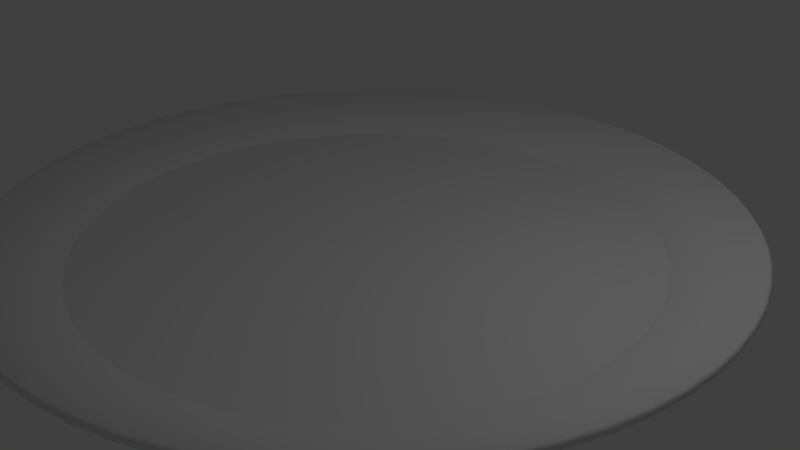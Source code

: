 # Source: plate2.blend  (saved by Blender 2.79.0; exported with 4.5.12 LTS)
import bpy
from mathutils import Matrix  # noqa: F401  (used for matrix-valued properties, if any)

bpy.ops.wm.read_factory_settings(use_empty=True)
scene = bpy.context.scene
scene.name = 'Scene'

# ---- collections
col_collection_1 = bpy.data.collections.new('Collection 1'); scene.collection.children.link(col_collection_1)

# ---- world
world_world = bpy.data.worlds.new('World'); scene.world = world_world
world_world.color = (0.05088, 0.05088, 0.05088)
world_world.use_sun_shadow = False
world_world.sun_shadow_jitter_overblur = 0.0
world_world.cycles.sampling_method = 'MANUAL'

# ---- cameras
cam_camera = bpy.data.cameras.new('Camera')
cam_camera.clip_end = 100.0
cam_camera.lens = 35.0
cam_camera.sensor_width = 32.0
cam_camera.sensor_height = 18.0
cam_camera.ortho_scale = 7.314
cam_camera.dof.focus_distance = 0.0
cam_camera.dof.aperture_fstop = 128.0

# ---- lights
light_lamp = bpy.data.lights.new('Lamp', 'POINT')
light_lamp.transmission_factor = 0.0
light_lamp.cutoff_distance = 30.0
light_lamp.energy = 100.0
light_lamp.shadow_buffer_clip_start = 1.001
light_lamp.shadow_soft_size = 0.1
light_lamp.shadow_maximum_resolution = 0.006
light_lamp.use_absolute_resolution = True

# ---- meshes
me_cylinder = bpy.data.meshes.new('Cylinder')
me_cylinder.from_pydata([(-3.169e-07, 2.76, 0.0), (4.169e-07, 4.7, 0.5625), (0.2705, 2.746, 0.0), (0.4607, 4.677, 0.5625), (0.5384, 2.707, 0.0), (0.9169, 4.61, 0.5625), (0.8011, 2.641, 0.0), (1.364, 4.498, 0.5625), (1.056, 2.55, 0.0), (1.799, 4.342, 0.5625), (1.301, 2.434, 0.0), (2.216, 4.145, 0.5625), (1.533, 2.295, 0.0), (2.611, 3.908, 0.5625), (1.751, 2.133, 0.0), (2.982, 3.633, 0.5625), (1.951, 1.951, 0.0), (3.323, 3.323, 0.5625), (2.133, 1.751, 0.0), (3.633, 2.982, 0.5625), (2.295, 1.533, 0.0), (3.908, 2.611, 0.5625), (2.434, 1.301, 0.0), (4.145, 2.216, 0.5625), (2.55, 1.056, 0.0), (4.342, 1.799, 0.5625), (2.641, 0.8011, 0.0), (4.498, 1.364, 0.5625), (2.707, 0.5384, 0.0), (4.61, 0.9169, 0.5625), (2.746, 0.2705, 0.0), (4.677, 0.4607, 0.5625), (2.76, -7.43e-07, 0.0), (4.7, -5.878e-07, 0.5625), (2.746, -0.2705, 0.0), (4.677, -0.4607, 0.5625), (2.707, -0.5384, 0.0), (4.61, -0.9169, 0.5625), (2.641, -0.8011, 0.0), (4.498, -1.364, 0.5625), (2.55, -1.056, 0.0), (4.342, -1.799, 0.5625), (2.434, -1.301, 0.0), (4.145, -2.216, 0.5625), (2.295, -1.533, 0.0), (3.908, -2.611, 0.5625), (2.133, -1.751, 0.0), (3.633, -2.982, 0.5625), (1.951, -1.951, 0.0), (3.323, -3.323, 0.5625), (1.751, -2.133, 0.0), (2.982, -3.633, 0.5625), (1.533, -2.295, 0.0), (2.611, -3.908, 0.5625), (1.301, -2.434, 0.0), (2.216, -4.145, 0.5625), (1.056, -2.55, 0.0), (1.799, -4.342, 0.5625), (0.8011, -2.641, 0.0), (1.364, -4.498, 0.5625), (0.5384, -2.707, 0.0), (0.9169, -4.61, 0.5625), (0.2705, -2.746, 0.0), (0.4607, -4.677, 0.5625), (-2.808e-06, -2.76, 0.0), (-3.356e-06, -4.7, 0.5625), (-0.2705, -2.746, 0.0), (-0.4607, -4.677, 0.5625), (-0.5384, -2.707, 0.0), (-0.9169, -4.61, 0.5625), (-0.8011, -2.641, 0.0), (-1.364, -4.498, 0.5625), (-1.056, -2.55, 0.0), (-1.799, -4.342, 0.5625), (-1.301, -2.434, 0.0), (-2.216, -4.145, 0.5625), (-1.533, -2.295, 0.0), (-2.611, -3.908, 0.5625), (-1.751, -2.133, 0.0), (-2.982, -3.633, 0.5625), (-1.951, -1.951, 0.0), (-3.323, -3.323, 0.5625), (-2.133, -1.751, 0.0), (-3.633, -2.982, 0.5625), (-2.295, -1.533, 0.0), (-3.908, -2.611, 0.5625), (-2.434, -1.301, 0.0), (-4.145, -2.216, 0.5625), (-2.55, -1.056, 0.0), (-4.342, -1.799, 0.5625), (-2.641, -0.8011, 0.0), (-4.498, -1.364, 0.5625), (-2.707, -0.5384, 0.0), (-4.61, -0.9169, 0.5625), (-2.746, -0.2705, 0.0), (-4.677, -0.4607, 0.5625), (-2.76, -1.552e-06, 0.0), (-4.7, -2.007e-06, 0.5625), (-2.746, 0.2705, 0.0), (-4.677, 0.4607, 0.5625), (-2.707, 0.5384, 0.0), (-4.61, 0.9169, 0.5625), (-2.641, 0.8011, 0.0), (-4.498, 1.364, 0.5625), (-2.55, 1.056, 0.0), (-4.342, 1.799, 0.5625), (-2.434, 1.301, 0.0), (-4.145, 2.216, 0.5625), (-2.295, 1.533, 0.0), (-3.908, 2.611, 0.5625), (-2.133, 1.751, 0.0), (-3.633, 2.982, 0.5625), (-1.951, 1.951, 0.0), (-3.323, 3.323, 0.5625), (-1.751, 2.133, 0.0), (-2.982, 3.633, 0.5625), (-1.533, 2.295, 0.0), (-2.611, 3.908, 0.5625), (-1.301, 2.434, 0.0), (-2.216, 4.145, 0.5625), (-1.056, 2.55, 0.0), (-1.799, 4.342, 0.5625), (-0.8011, 2.641, 0.0), (-1.364, 4.498, 0.5625), (-0.5384, 2.707, 0.0), (-0.9169, 4.61, 0.5625), (-0.2705, 2.746, 0.0), (-0.4607, 4.677, 0.5625), (1.627e-06, 3.699, 0.25), (0.3625, 3.681, 0.25), (0.7216, 3.628, 0.25), (1.074, 3.54, 0.25), (1.415, 3.417, 0.25), (1.744, 3.262, 0.25), (2.055, 3.075, 0.25), (2.346, 2.859, 0.25), (2.615, 2.615, 0.25), (2.859, 2.346, 0.25), (3.075, 2.055, 0.25), (3.262, 1.744, 0.25), (3.417, 1.415, 0.25), (3.54, 1.074, 0.25), (3.628, 0.7216, 0.25), (3.681, 0.3625, 0.25), (3.699, -5.878e-07, 0.25), (3.681, -0.3625, 0.25), (3.628, -0.7216, 0.25), (3.54, -1.074, 0.25), (3.417, -1.415, 0.25), (3.262, -1.744, 0.25), (3.075, -2.055, 0.25), (2.859, -2.346, 0.25), (2.615, -2.615, 0.25), (2.346, -2.859, 0.25), (2.055, -3.075, 0.25), (1.744, -3.262, 0.25), (1.415, -3.417, 0.25), (1.074, -3.54, 0.25), (0.7216, -3.628, 0.25), (0.3625, -3.681, 0.25), (-2.838e-06, -3.699, 0.25), (-0.3625, -3.681, 0.25), (-0.7216, -3.628, 0.25), (-1.074, -3.54, 0.25), (-1.415, -3.417, 0.25), (-1.744, -3.262, 0.25), (-2.055, -3.075, 0.25), (-2.346, -2.859, 0.25), (-2.615, -2.615, 0.25), (-2.859, -2.346, 0.25), (-3.075, -2.055, 0.25), (-3.262, -1.744, 0.25), (-3.417, -1.415, 0.25), (-3.54, -1.074, 0.25), (-3.628, -0.7216, 0.25), (-3.681, -0.3625, 0.25), (-3.699, -2.007e-06, 0.25), (-3.681, 0.3625, 0.25), (-3.628, 0.7216, 0.25), (-3.54, 1.074, 0.25), (-3.417, 1.415, 0.25), (-3.262, 1.744, 0.25), (-3.075, 2.055, 0.25), (-2.859, 2.346, 0.25), (-2.615, 2.615, 0.25), (-2.346, 2.859, 0.25), (-2.055, 3.075, 0.25), (-1.744, 3.262, 0.25), (-1.415, 3.417, 0.25), (-1.074, 3.54, 0.25), (-0.7216, 3.628, 0.25), (-0.3626, 3.681, 0.25), (-5.956e-07, 3.0, 0.0), (0.2941, 2.986, 0.0), (0.5853, 2.942, 0.0), (0.8709, 2.871, 0.0), (1.148, 2.772, 0.0), (1.414, 2.646, 0.0), (1.667, 2.494, 0.0), (1.903, 2.319, 0.0), (2.121, 2.121, 0.0), (2.319, 1.903, 0.0), (2.494, 1.667, 0.0), (2.646, 1.414, 0.0), (2.772, 1.148, 0.0), (2.871, 0.8709, 0.0), (2.942, 0.5853, 0.0), (2.986, 0.2941, 0.0), (3.0, -7.43e-07, 0.0), (2.986, -0.2941, 0.0), (2.942, -0.5853, 0.0), (2.871, -0.8709, 0.0), (2.772, -1.148, 0.0), (2.646, -1.414, 0.0), (2.494, -1.667, 0.0), (2.319, -1.903, 0.0), (2.121, -2.121, 0.0), (1.903, -2.319, 0.0), (1.667, -2.494, 0.0), (1.414, -2.646, 0.0), (1.148, -2.772, 0.0), (0.8709, -2.871, 0.0), (0.5853, -2.942, 0.0), (0.294, -2.986, 0.0), (-3.004e-06, -3.0, 0.0), (-0.2941, -2.986, 0.0), (-0.5853, -2.942, 0.0), (-0.8709, -2.871, 0.0), (-1.148, -2.772, 0.0), (-1.414, -2.646, 0.0), (-1.667, -2.494, 0.0), (-1.903, -2.319, 0.0), (-2.121, -2.121, 0.0), (-2.319, -1.903, 0.0), (-2.494, -1.667, 0.0), (-2.646, -1.414, 0.0), (-2.772, -1.148, 0.0), (-2.871, -0.8709, 0.0), (-2.942, -0.5853, 0.0), (-2.986, -0.2941, 0.0), (-3.0, -1.649e-06, 0.0), (-2.986, 0.294, 0.0), (-2.942, 0.5853, 0.0), (-2.871, 0.8709, 0.0), (-2.772, 1.148, 0.0), (-2.646, 1.414, 0.0), (-2.494, 1.667, 0.0), (-2.319, 1.903, 0.0), (-2.121, 2.121, 0.0), (-1.903, 2.319, 0.0), (-1.667, 2.494, 0.0), (-1.414, 2.646, 0.0), (-1.148, 2.772, 0.0), (-0.8709, 2.871, 0.0), (-0.5853, 2.942, 0.0), (-0.2941, 2.986, 0.0), (-3.631e-07, 2.691, 0.0625), (0.2637, 2.678, 0.0625), (0.5249, 2.639, 0.0625), (0.7811, 2.575, 0.0625), (1.03, 2.486, 0.0625), (1.268, 2.373, 0.0625), (1.495, 2.237, 0.0625), (1.707, 2.08, 0.0625), (1.903, 1.903, 0.0625), (2.08, 1.707, 0.0625), (2.237, 1.495, 0.0625), (2.373, 1.268, 0.0625), (2.486, 1.03, 0.0625), (2.575, 0.7811, 0.0625), (2.639, 0.5249, 0.0625), (2.678, 0.2637, 0.0625), (2.691, -7.476e-07, 0.0625), (2.678, -0.2637, 0.0625), (2.639, -0.5249, 0.0625), (2.575, -0.7811, 0.0625), (2.486, -1.03, 0.0625), (2.373, -1.268, 0.0625), (2.237, -1.495, 0.0625), (2.08, -1.707, 0.0625), (1.903, -1.903, 0.0625), (1.707, -2.08, 0.0625), (1.495, -2.237, 0.0625), (1.268, -2.373, 0.0625), (1.03, -2.486, 0.0625), (0.7811, -2.575, 0.0625), (0.5249, -2.639, 0.0625), (0.2637, -2.678, 0.0625), (-2.792e-06, -2.691, 0.0625), (-0.2637, -2.678, 0.0625), (-0.5249, -2.639, 0.0625), (-0.7811, -2.575, 0.0625), (-1.03, -2.486, 0.0625), (-1.268, -2.373, 0.0625), (-1.495, -2.237, 0.0625), (-1.707, -2.08, 0.0625), (-1.903, -1.903, 0.0625), (-2.08, -1.707, 0.0625), (-2.237, -1.495, 0.0625), (-2.373, -1.268, 0.0625), (-2.486, -1.03, 0.0625), (-2.575, -0.7811, 0.0625), (-2.639, -0.5249, 0.0625), (-2.678, -0.2637, 0.0625), (-2.691, -1.536e-06, 0.0625), (-2.678, 0.2637, 0.0625), (-2.639, 0.5249, 0.0625), (-2.575, 0.7811, 0.0625), (-2.486, 1.03, 0.0625), (-2.373, 1.268, 0.0625), (-2.237, 1.495, 0.0625), (-2.08, 1.707, 0.0625), (-1.903, 1.903, 0.0625), (-1.707, 2.08, 0.0625), (-1.495, 2.237, 0.0625), (-1.268, 2.373, 0.0625), (-1.03, 2.486, 0.0625), (-0.7811, 2.575, 0.0625), (-0.5249, 2.639, 0.0625), (-0.2637, 2.678, 0.0625), (-4.69e-07, 3.212, 0.08125), (0.3149, 3.197, 0.08125), (0.6267, 3.151, 0.08125), (0.9325, 3.074, 0.08125), (1.229, 2.968, 0.08125), (1.514, 2.833, 0.08125), (1.785, 2.671, 0.08125), (2.038, 2.483, 0.08125), (2.272, 2.272, 0.08125), (2.483, 2.038, 0.08125), (2.671, 1.785, 0.08125), (2.833, 1.514, 0.08125), (2.968, 1.229, 0.08125), (3.074, 0.9325, 0.08125), (3.151, 0.6267, 0.08125), (3.197, 0.3149, 0.08125), (3.212, -7.236e-07, 0.08125), (3.197, -0.3149, 0.08125), (3.151, -0.6267, 0.08125), (3.074, -0.9325, 0.08125), (2.968, -1.229, 0.08125), (2.833, -1.514, 0.08125), (2.671, -1.785, 0.08125), (2.483, -2.038, 0.08125), (2.272, -2.272, 0.08125), (2.038, -2.483, 0.08125), (1.785, -2.671, 0.08125), (1.514, -2.833, 0.08125), (1.229, -2.968, 0.08125), (0.9325, -3.074, 0.08125), (0.6267, -3.151, 0.08125), (0.3149, -3.197, 0.08125), (-3.048e-06, -3.213, 0.08125), (-0.3149, -3.197, 0.08125), (-0.6267, -3.151, 0.08125), (-0.9325, -3.074, 0.08125), (-1.229, -2.968, 0.08125), (-1.514, -2.833, 0.08125), (-1.785, -2.671, 0.08125), (-2.038, -2.483, 0.08125), (-2.272, -2.272, 0.08125), (-2.483, -2.038, 0.08125), (-2.671, -1.785, 0.08125), (-2.833, -1.514, 0.08125), (-2.968, -1.229, 0.08125), (-3.074, -0.9325, 0.08125), (-3.151, -0.6267, 0.08125), (-3.197, -0.3149, 0.08125), (-3.213, -1.694e-06, 0.08125), (-3.197, 0.3149, 0.08125), (-3.151, 0.6267, 0.08125), (-3.074, 0.9325, 0.08125), (-2.968, 1.229, 0.08125), (-2.833, 1.514, 0.08125), (-2.671, 1.785, 0.08125), (-2.483, 2.038, 0.08125), (-2.272, 2.272, 0.08125), (-2.038, 2.483, 0.08125), (-1.785, 2.671, 0.08125), (-1.514, 2.833, 0.08125), (-1.229, 2.968, 0.08125), (-0.9325, 3.074, 0.08125), (-0.6267, 3.151, 0.08125), (-0.3149, 3.197, 0.08125), (0.4607, 4.677, 0.6875), (4.169e-07, 4.7, 0.6875), (0.9169, 4.61, 0.6875), (1.364, 4.498, 0.6875), (1.799, 4.342, 0.6875), (2.216, 4.145, 0.6875), (2.611, 3.908, 0.6875), (2.982, 3.633, 0.6875), (3.323, 3.323, 0.6875), (3.633, 2.982, 0.6875), (3.908, 2.611, 0.6875), (4.145, 2.216, 0.6875), (4.342, 1.799, 0.6875), (4.498, 1.364, 0.6875), (4.61, 0.9169, 0.6875), (4.677, 0.4607, 0.6875), (4.7, -5.878e-07, 0.6875), (4.677, -0.4607, 0.6875), (4.61, -0.9169, 0.6875), (4.498, -1.364, 0.6875), (4.342, -1.799, 0.6875), (4.145, -2.216, 0.6875), (3.908, -2.611, 0.6875), (3.633, -2.982, 0.6875), (3.323, -3.323, 0.6875), (2.982, -3.633, 0.6875), (2.611, -3.908, 0.6875), (2.216, -4.145, 0.6875), (1.799, -4.342, 0.6875), (1.364, -4.498, 0.6875), (0.9169, -4.61, 0.6875), (0.4607, -4.677, 0.6875), (-3.356e-06, -4.7, 0.6875), (-0.4607, -4.677, 0.6875), (-0.9169, -4.61, 0.6875), (-1.364, -4.498, 0.6875), (-1.799, -4.342, 0.6875), (-2.216, -4.145, 0.6875), (-2.611, -3.908, 0.6875), (-2.982, -3.633, 0.6875), (-3.323, -3.323, 0.6875), (-3.633, -2.982, 0.6875), (-3.908, -2.611, 0.6875), (-4.145, -2.216, 0.6875), (-4.342, -1.799, 0.6875), (-4.498, -1.364, 0.6875), (-4.61, -0.9169, 0.6875), (-4.677, -0.4607, 0.6875), (-4.7, -2.007e-06, 0.6875), (-4.677, 0.4607, 0.6875), (-4.61, 0.9169, 0.6875), (-4.498, 1.364, 0.6875), (-4.342, 1.799, 0.6875), (-4.145, 2.216, 0.6875), (-3.908, 2.611, 0.6875), (-3.633, 2.982, 0.6875), (-3.323, 3.323, 0.6875), (-2.982, 3.633, 0.6875), (-2.611, 3.908, 0.6875), (-2.216, 4.145, 0.6875), (-1.799, 4.342, 0.6875), (-1.364, 4.498, 0.6875), (-0.9169, 4.61, 0.6875), (-0.4607, 4.677, 0.6875), (3.937, -2.631, 0.5938), (3.937, -2.631, 0.6562), (3.66, -3.004, 0.6562), (3.66, -3.004, 0.5938), (-3.004, 3.66, 0.5938), (-3.004, 3.66, 0.6562), (-2.631, 3.937, 0.6562), (-2.631, 3.937, 0.5938), (0.4641, -4.712, 0.5938), (0.4641, -4.712, 0.6562), (-3.363e-06, -4.735, 0.6562), (-3.363e-06, -4.735, 0.5938), (2.232, 4.176, 0.5938), (2.232, 4.176, 0.6562), (2.631, 3.937, 0.6562), (2.631, 3.937, 0.5938), (-3.348, -3.348, 0.5938), (-3.348, -3.348, 0.6562), (-3.66, -3.004, 0.6562), (-3.66, -3.004, 0.5938), (4.644, 0.9238, 0.5938), (4.644, 0.9238, 0.6562), (4.712, 0.4641, 0.6562), (4.712, 0.4641, 0.5938), (-4.712, 0.4641, 0.5938), (-4.712, 0.4641, 0.6562), (-4.644, 0.9238, 0.6562), (-4.644, 0.9238, 0.5938), (3.348, -3.348, 0.6562), (3.348, -3.348, 0.5938), (-2.232, 4.176, 0.6562), (-2.232, 4.176, 0.5938), (-0.4641, -4.712, 0.6562), (-0.4641, -4.712, 0.5938), (3.004, 3.66, 0.6562), (3.004, 3.66, 0.5938), (-3.937, -2.631, 0.6562), (-3.937, -2.631, 0.5938), (4.735, -5.848e-07, 0.6562), (4.735, -5.848e-07, 0.5938), (-4.531, 1.375, 0.6562), (-4.531, 1.375, 0.5938), (3.004, -3.66, 0.6562), (3.004, -3.66, 0.5938), (-1.812, 4.375, 0.6562), (-1.812, 4.375, 0.5938), (-0.9238, -4.644, 0.6562), (-0.9238, -4.644, 0.5938), (3.348, 3.348, 0.6562), (3.348, 3.348, 0.5938), (-4.176, -2.232, 0.6562), (-4.176, -2.232, 0.5938), (4.712, -0.4641, 0.6562), (4.712, -0.4641, 0.5938), (-4.375, 1.812, 0.6562), (-4.375, 1.812, 0.5938), (2.631, -3.937, 0.6562), (2.631, -3.937, 0.5938), (-1.375, 4.531, 0.6562), (-1.375, 4.531, 0.5938), (-1.375, -4.531, 0.6562), (-1.375, -4.531, 0.5938), (3.66, 3.004, 0.6562), (3.66, 3.004, 0.5938), (-4.375, -1.812, 0.6562), (-4.375, -1.812, 0.5938), (4.644, -0.9238, 0.6562), (4.644, -0.9238, 0.5938), (-4.176, 2.232, 0.6562), (-4.176, 2.232, 0.5938), (4.38e-07, 4.735, 0.5938), (4.38e-07, 4.735, 0.6562), (0.4641, 4.712, 0.6562), (0.4641, 4.712, 0.5938), (2.232, -4.176, 0.6562), (2.232, -4.176, 0.5938), (-0.9238, 4.644, 0.6562), (-0.9238, 4.644, 0.5938), (-1.812, -4.375, 0.6562), (-1.812, -4.375, 0.5938), (3.937, 2.631, 0.6562), (3.937, 2.631, 0.5938), (-4.531, -1.375, 0.6562), (-4.531, -1.375, 0.5938), (4.531, -1.375, 0.6562), (4.531, -1.375, 0.5938), (-3.937, 2.631, 0.6562), (-3.937, 2.631, 0.5938), (1.812, -4.375, 0.6562), (1.812, -4.375, 0.5938), (-0.4642, 4.712, 0.6562), (-0.4642, 4.712, 0.5938), (0.9238, 4.644, 0.6562), (0.9238, 4.644, 0.5938), (-2.232, -4.176, 0.6562), (-2.232, -4.176, 0.5938), (4.176, 2.232, 0.6562), (4.176, 2.232, 0.5938), (-4.644, -0.9238, 0.6562), (-4.644, -0.9238, 0.5938), (4.375, -1.812, 0.6562), (4.375, -1.812, 0.5938), (-3.66, 3.004, 0.6562), (-3.66, 3.004, 0.5938), (1.375, -4.531, 0.6562), (1.375, -4.531, 0.5938), (1.375, 4.531, 0.6562), (1.375, 4.531, 0.5938), (-2.631, -3.937, 0.6562), (-2.631, -3.937, 0.5938), (4.375, 1.812, 0.6562), (4.375, 1.812, 0.5938), (-4.712, -0.4641, 0.6562), (-4.712, -0.4641, 0.5938), (4.176, -2.232, 0.6562), (4.176, -2.232, 0.5938), (-3.348, 3.348, 0.6562), (-3.348, 3.348, 0.5938), (0.9238, -4.644, 0.6562), (0.9238, -4.644, 0.5938), (1.812, 4.375, 0.6562), (1.812, 4.375, 0.5938), (-3.004, -3.66, 0.6562), (-3.004, -3.66, 0.5938), (4.531, 1.375, 0.6562), (4.531, 1.375, 0.5938), (-4.735, -2.015e-06, 0.6562), (-4.735, -2.015e-06, 0.5938)], [], [(320, 1, 3, 321), (321, 3, 5, 322), (322, 5, 7, 323), (323, 7, 9, 324), (324, 9, 11, 325), (325, 11, 13, 326), (326, 13, 15, 327), (327, 15, 17, 328), (328, 17, 19, 329), (329, 19, 21, 330), (330, 21, 23, 331), (331, 23, 25, 332), (332, 25, 27, 333), (333, 27, 29, 334), (334, 29, 31, 335), (335, 31, 33, 336), (336, 33, 35, 337), (337, 35, 37, 338), (338, 37, 39, 339), (339, 39, 41, 340), (340, 41, 43, 341), (341, 43, 45, 342), (342, 45, 47, 343), (343, 47, 49, 344), (344, 49, 51, 345), (345, 51, 53, 346), (346, 53, 55, 347), (347, 55, 57, 348), (348, 57, 59, 349), (349, 59, 61, 350), (350, 61, 63, 351), (351, 63, 65, 352), (352, 65, 67, 353), (353, 67, 69, 354), (354, 69, 71, 355), (355, 71, 73, 356), (356, 73, 75, 357), (357, 75, 77, 358), (358, 77, 79, 359), (359, 79, 81, 360), (360, 81, 83, 361), (361, 83, 85, 362), (362, 85, 87, 363), (363, 87, 89, 364), (364, 89, 91, 365), (365, 91, 93, 366), (366, 93, 95, 367), (367, 95, 97, 368), (368, 97, 99, 369), (369, 99, 101, 370), (370, 101, 103, 371), (371, 103, 105, 372), (372, 105, 107, 373), (373, 107, 109, 374), (374, 109, 111, 375), (375, 111, 113, 376), (376, 113, 115, 377), (377, 115, 117, 378), (378, 117, 119, 379), (379, 119, 121, 380), (380, 121, 123, 381), (381, 123, 125, 382), (450, 449, 406, 407), (382, 125, 127, 383), (383, 127, 1, 320), (124, 126, 319, 318), (129, 128, 191, 190, 189, 188, 187, 186, 185, 184, 183, 182, 181, 180, 179, 178, 177, 176, 175, 174, 173, 172, 171, 170, 169, 168, 167, 166, 165, 164, 163, 162, 161, 160, 159, 158, 157, 156, 155, 154, 153, 152, 151, 150, 149, 148, 147, 146, 145, 144, 143, 142, 141, 140, 139, 138, 137, 136, 135, 134, 133, 132, 131, 130), (454, 453, 441, 442), (458, 457, 415, 416), (462, 461, 389, 390), (466, 465, 424, 425), (470, 469, 398, 399), (474, 473, 433, 434), (476, 450, 407, 408), (478, 454, 442, 443), (480, 458, 416, 417), (482, 462, 390, 391), (484, 466, 425, 426), (486, 470, 399, 400), (488, 474, 434, 435), (490, 476, 408, 409), (492, 478, 443, 444), (494, 480, 417, 418), (496, 482, 391, 392), (498, 484, 426, 427), (500, 486, 400, 401), (502, 488, 435, 436), (504, 490, 409, 410), (506, 492, 444, 445), (508, 494, 418, 419), (510, 496, 392, 393), (512, 498, 427, 428), (514, 500, 401, 402), (516, 502, 436, 437), (520, 519, 385, 384), (522, 504, 410, 411), (524, 506, 445, 446), (526, 508, 419, 420), (528, 510, 393, 394), (530, 512, 428, 429), (532, 514, 402, 403), (534, 516, 437, 438), (536, 522, 411, 412), (538, 524, 446, 447), (540, 520, 384, 386), (542, 526, 420, 421), (544, 528, 394, 395), (546, 530, 429, 430), (548, 532, 403, 404), (550, 534, 438, 439), (552, 536, 412, 413), (519, 538, 447, 385), (554, 540, 386, 387), (556, 542, 421, 422), (558, 544, 395, 396), (560, 546, 430, 431), (562, 548, 404, 405), (564, 550, 439, 440), (566, 552, 413, 414), (568, 554, 387, 388), (570, 556, 422, 423), (572, 558, 396, 397), (574, 560, 431, 432), (449, 562, 405, 406), (453, 564, 440, 441), (457, 566, 414, 415), (461, 568, 388, 389), (465, 570, 423, 424), (469, 572, 397, 398), (473, 574, 432, 433), (2, 0, 192, 193), (4, 2, 193, 194), (6, 4, 194, 195), (8, 6, 195, 196), (10, 8, 196, 197), (12, 10, 197, 198), (14, 12, 198, 199), (16, 14, 199, 200), (18, 16, 200, 201), (20, 18, 201, 202), (22, 20, 202, 203), (24, 22, 203, 204), (26, 24, 204, 205), (28, 26, 205, 206), (30, 28, 206, 207), (32, 30, 207, 208), (34, 32, 208, 209), (36, 34, 209, 210), (38, 36, 210, 211), (40, 38, 211, 212), (42, 40, 212, 213), (44, 42, 213, 214), (46, 44, 214, 215), (48, 46, 215, 216), (50, 48, 216, 217), (52, 50, 217, 218), (54, 52, 218, 219), (56, 54, 219, 220), (58, 56, 220, 221), (60, 58, 221, 222), (62, 60, 222, 223), (64, 62, 223, 224), (66, 64, 224, 225), (68, 66, 225, 226), (70, 68, 226, 227), (72, 70, 227, 228), (74, 72, 228, 229), (76, 74, 229, 230), (78, 76, 230, 231), (80, 78, 231, 232), (82, 80, 232, 233), (84, 82, 233, 234), (86, 84, 234, 235), (88, 86, 235, 236), (90, 88, 236, 237), (92, 90, 237, 238), (94, 92, 238, 239), (96, 94, 239, 240), (98, 96, 240, 241), (100, 98, 241, 242), (102, 100, 242, 243), (104, 102, 243, 244), (106, 104, 244, 245), (108, 106, 245, 246), (110, 108, 246, 247), (112, 110, 247, 248), (114, 112, 248, 249), (116, 114, 249, 250), (118, 116, 250, 251), (120, 118, 251, 252), (122, 120, 252, 253), (124, 122, 253, 254), (126, 124, 254, 255), (0, 126, 255, 192), (256, 257, 258, 259, 260, 261, 262, 263, 264, 265, 266, 267, 268, 269, 270, 271, 272, 273, 274, 275, 276, 277, 278, 279, 280, 281, 282, 283, 284, 285, 286, 287, 288, 289, 290, 291, 292, 293, 294, 295, 296, 297, 298, 299, 300, 301, 302, 303, 304, 305, 306, 307, 308, 309, 310, 311, 312, 313, 314, 315, 316, 317, 318, 319), (72, 74, 293, 292), (20, 22, 267, 266), (126, 0, 256, 319), (74, 76, 294, 293), (22, 24, 268, 267), (76, 78, 295, 294), (24, 26, 269, 268), (78, 80, 296, 295), (26, 28, 270, 269), (80, 82, 297, 296), (28, 30, 271, 270), (82, 84, 298, 297), (30, 32, 272, 271), (84, 86, 299, 298), (32, 34, 273, 272), (86, 88, 300, 299), (34, 36, 274, 273), (88, 90, 301, 300), (36, 38, 275, 274), (90, 92, 302, 301), (38, 40, 276, 275), (92, 94, 303, 302), (40, 42, 277, 276), (94, 96, 304, 303), (42, 44, 278, 277), (96, 98, 305, 304), (44, 46, 279, 278), (98, 100, 306, 305), (46, 48, 280, 279), (100, 102, 307, 306), (48, 50, 281, 280), (102, 104, 308, 307), (50, 52, 282, 281), (104, 106, 309, 308), (52, 54, 283, 282), (0, 2, 257, 256), (106, 108, 310, 309), (54, 56, 284, 283), (2, 4, 258, 257), (108, 110, 311, 310), (56, 58, 285, 284), (4, 6, 259, 258), (110, 112, 312, 311), (58, 60, 286, 285), (6, 8, 260, 259), (112, 114, 313, 312), (60, 62, 287, 286), (8, 10, 261, 260), (114, 116, 314, 313), (62, 64, 288, 287), (10, 12, 262, 261), (116, 118, 315, 314), (64, 66, 289, 288), (12, 14, 263, 262), (118, 120, 316, 315), (66, 68, 290, 289), (14, 16, 264, 263), (120, 122, 317, 316), (68, 70, 291, 290), (16, 18, 265, 264), (122, 124, 318, 317), (70, 72, 292, 291), (18, 20, 266, 265), (255, 383, 320, 192), (254, 382, 383, 255), (253, 381, 382, 254), (252, 380, 381, 253), (251, 379, 380, 252), (250, 378, 379, 251), (249, 377, 378, 250), (248, 376, 377, 249), (247, 375, 376, 248), (246, 374, 375, 247), (245, 373, 374, 246), (244, 372, 373, 245), (243, 371, 372, 244), (242, 370, 371, 243), (241, 369, 370, 242), (240, 368, 369, 241), (239, 367, 368, 240), (238, 366, 367, 239), (237, 365, 366, 238), (236, 364, 365, 237), (235, 363, 364, 236), (234, 362, 363, 235), (233, 361, 362, 234), (232, 360, 361, 233), (231, 359, 360, 232), (230, 358, 359, 231), (229, 357, 358, 230), (228, 356, 357, 229), (227, 355, 356, 228), (226, 354, 355, 227), (225, 353, 354, 226), (224, 352, 353, 225), (223, 351, 352, 224), (222, 350, 351, 223), (221, 349, 350, 222), (220, 348, 349, 221), (219, 347, 348, 220), (218, 346, 347, 219), (217, 345, 346, 218), (216, 344, 345, 217), (215, 343, 344, 216), (214, 342, 343, 215), (213, 341, 342, 214), (212, 340, 341, 213), (211, 339, 340, 212), (210, 338, 339, 211), (209, 337, 338, 210), (208, 336, 337, 209), (207, 335, 336, 208), (206, 334, 335, 207), (205, 333, 334, 206), (204, 332, 333, 205), (203, 331, 332, 204), (202, 330, 331, 203), (201, 329, 330, 202), (200, 328, 329, 201), (199, 327, 328, 200), (198, 326, 327, 199), (197, 325, 326, 198), (196, 324, 325, 197), (195, 323, 324, 196), (194, 322, 323, 195), (193, 321, 322, 194), (192, 320, 321, 193), (128, 129, 384, 385), (129, 130, 386, 384), (130, 131, 387, 386), (131, 132, 388, 387), (132, 133, 389, 388), (133, 134, 390, 389), (134, 135, 391, 390), (135, 136, 392, 391), (136, 137, 393, 392), (137, 138, 394, 393), (138, 139, 395, 394), (139, 140, 396, 395), (140, 141, 397, 396), (141, 142, 398, 397), (142, 143, 399, 398), (143, 144, 400, 399), (144, 145, 401, 400), (145, 146, 402, 401), (146, 147, 403, 402), (147, 148, 404, 403), (148, 149, 405, 404), (149, 150, 406, 405), (150, 151, 407, 406), (151, 152, 408, 407), (152, 153, 409, 408), (153, 154, 410, 409), (154, 155, 411, 410), (155, 156, 412, 411), (156, 157, 413, 412), (157, 158, 414, 413), (158, 159, 415, 414), (159, 160, 416, 415), (160, 161, 417, 416), (161, 162, 418, 417), (162, 163, 419, 418), (163, 164, 420, 419), (164, 165, 421, 420), (165, 166, 422, 421), (166, 167, 423, 422), (167, 168, 424, 423), (168, 169, 425, 424), (169, 170, 426, 425), (170, 171, 427, 426), (171, 172, 428, 427), (172, 173, 429, 428), (173, 174, 430, 429), (174, 175, 431, 430), (175, 176, 432, 431), (176, 177, 433, 432), (177, 178, 434, 433), (178, 179, 435, 434), (179, 180, 436, 435), (180, 181, 437, 436), (181, 182, 438, 437), (182, 183, 439, 438), (183, 184, 440, 439), (184, 185, 441, 440), (185, 186, 442, 441), (186, 187, 443, 442), (187, 188, 444, 443), (188, 189, 445, 444), (189, 190, 446, 445), (190, 191, 447, 446), (191, 128, 385, 447), (99, 97, 575, 472), (472, 575, 574, 473), (29, 27, 573, 468), (468, 573, 572, 469), (81, 79, 571, 464), (464, 571, 570, 465), (11, 9, 569, 460), (460, 569, 568, 461), (63, 61, 567, 456), (456, 567, 566, 457), (115, 113, 565, 452), (452, 565, 564, 453), (45, 43, 563, 448), (448, 563, 562, 449), (97, 95, 561, 575), (575, 561, 560, 574), (27, 25, 559, 573), (573, 559, 558, 572), (79, 77, 557, 571), (571, 557, 556, 570), (9, 7, 555, 569), (569, 555, 554, 568), (61, 59, 553, 567), (567, 553, 552, 566), (113, 111, 551, 565), (565, 551, 550, 564), (43, 41, 549, 563), (563, 549, 548, 562), (95, 93, 547, 561), (561, 547, 546, 560), (25, 23, 545, 559), (559, 545, 544, 558), (77, 75, 543, 557), (557, 543, 542, 556), (7, 5, 541, 555), (555, 541, 540, 554), (1, 127, 539, 518), (518, 539, 538, 519), (59, 57, 537, 553), (553, 537, 536, 552), (111, 109, 535, 551), (551, 535, 534, 550), (41, 39, 533, 549), (549, 533, 532, 548), (93, 91, 531, 547), (547, 531, 530, 546), (23, 21, 529, 545), (545, 529, 528, 544), (75, 73, 527, 543), (543, 527, 526, 542), (5, 3, 521, 541), (541, 521, 520, 540), (127, 125, 525, 539), (539, 525, 524, 538), (57, 55, 523, 537), (537, 523, 522, 536), (109, 107, 517, 535), (535, 517, 516, 534), (39, 37, 515, 533), (533, 515, 514, 532), (91, 89, 513, 531), (531, 513, 512, 530), (21, 19, 511, 529), (529, 511, 510, 528), (73, 71, 509, 527), (527, 509, 508, 526), (125, 123, 507, 525), (525, 507, 506, 524), (55, 53, 505, 523), (523, 505, 504, 522), (3, 1, 518, 521), (521, 518, 519, 520), (107, 105, 503, 517), (517, 503, 502, 516), (37, 35, 501, 515), (515, 501, 500, 514), (89, 87, 499, 513), (513, 499, 498, 512), (19, 17, 497, 511), (511, 497, 496, 510), (71, 69, 495, 509), (509, 495, 494, 508), (123, 121, 493, 507), (507, 493, 492, 506), (53, 51, 491, 505), (505, 491, 490, 504), (105, 103, 489, 503), (503, 489, 488, 502), (35, 33, 487, 501), (501, 487, 486, 500), (87, 85, 485, 499), (499, 485, 484, 498), (17, 15, 483, 497), (497, 483, 482, 496), (69, 67, 481, 495), (495, 481, 480, 494), (121, 119, 479, 493), (493, 479, 478, 492), (51, 49, 477, 491), (491, 477, 476, 490), (103, 101, 475, 489), (489, 475, 474, 488), (33, 31, 471, 487), (487, 471, 470, 486), (85, 83, 467, 485), (485, 467, 466, 484), (15, 13, 463, 483), (483, 463, 462, 482), (67, 65, 459, 481), (481, 459, 458, 480), (119, 117, 455, 479), (479, 455, 454, 478), (49, 47, 451, 477), (477, 451, 450, 476), (101, 99, 472, 475), (475, 472, 473, 474), (31, 29, 468, 471), (471, 468, 469, 470), (83, 81, 464, 467), (467, 464, 465, 466), (13, 11, 460, 463), (463, 460, 461, 462), (65, 63, 456, 459), (459, 456, 457, 458), (117, 115, 452, 455), (455, 452, 453, 454), (47, 45, 448, 451), (451, 448, 449, 450)])
me_cylinder.polygons.foreach_set('use_smooth', [1, 1, 1, 1, 1, 1, 1, 1, 1, 1, 1, 1, 1, 1, 1, 1, 1, 1, 1, 1, 1, 1, 1, 1, 1, 1, 1, 1, 1, 1, 1, 1, 1, 1, 1, 1, 1, 1, 1, 1, 1, 1, 1, 1, 1, 1, 1, 1, 1, 1, 1, 1, 1, 1, 1, 1, 1, 1, 1, 1, 1, 1, 1, 1, 1, 1, 0, 1, 1, 1, 1, 1, 1, 1, 1, 1, 1, 1, 1, 1, 1, 1, 1, 1, 1, 1, 1, 1, 1, 1, 1, 1, 1, 1, 1, 1, 1, 1, 1, 1, 1, 1, 1, 1, 1, 1, 1, 1, 1, 1, 1, 1, 1, 1, 1, 1, 1, 1, 1, 1, 1, 1, 1, 1, 1, 1, 1, 1, 1, 1, 1, 1, 1, 1, 1, 1, 1, 1, 1, 1, 1, 1, 1, 1, 1, 1, 1, 1, 1, 1, 1, 1, 1, 1, 1, 1, 1, 1, 1, 1, 1, 1, 1, 1, 1, 1, 1, 1, 1, 1, 1, 1, 1, 1, 1, 1, 1, 1, 1, 1, 1, 1, 1, 1, 1, 1, 1, 1, 1, 1, 1, 1, 1, 1, 0, 1, 1, 1, 1, 1, 1, 1, 1, 1, 1, 1, 1, 1, 1, 1, 1, 1, 1, 1, 1, 1, 1, 1, 1, 1, 1, 1, 1, 1, 1, 1, 1, 1, 1, 1, 1, 1, 1, 1, 1, 1, 1, 1, 1, 1, 1, 1, 1, 1, 1, 1, 1, 1, 1, 1, 1, 1, 1, 1, 1, 1, 1, 1, 1, 1, 1, 1, 1, 1, 1, 1, 1, 1, 1, 1, 1, 1, 1, 1, 1, 1, 1, 1, 1, 1, 1, 1, 1, 1, 1, 1, 1, 1, 1, 1, 1, 1, 1, 1, 1, 1, 1, 1, 1, 1, 1, 1, 1, 1, 1, 1, 1, 1, 1, 1, 1, 1, 1, 1, 1, 1, 1, 1, 1, 1, 1, 1, 1, 1, 1, 1, 1, 1, 1, 1, 1, 1, 1, 1, 1, 1, 1, 1, 1, 1, 1, 1, 1, 1, 1, 1, 1, 1, 1, 1, 1, 1, 1, 1, 1, 1, 1, 1, 1, 1, 1, 1, 1, 1, 1, 1, 1, 1, 1, 1, 1, 1, 1, 1, 1, 1, 1, 1, 1, 1, 1, 1, 1, 1, 1, 1, 1, 1, 1, 1, 1, 1, 1, 1, 1, 1, 1, 1, 1, 1, 1, 1, 1, 1, 1, 1, 1, 1, 1, 1, 1, 1, 1, 1, 1, 1, 1, 1, 1, 1, 1, 1, 1, 1, 1, 1, 1, 1, 1, 1, 1, 1, 1, 1, 1, 1, 1, 1, 1, 1, 1, 1, 1, 1, 1, 1, 1, 1, 1, 1, 1, 1, 1, 1, 1, 1, 1, 1, 1, 1, 1, 1, 1, 1, 1, 1, 1, 1, 1, 1, 1, 1, 1, 1, 1, 1, 1, 1, 1, 1, 1, 1, 1, 1, 1, 1, 1, 1, 1, 1, 1, 1, 1, 1, 1, 1, 1, 1, 1, 1, 1, 1, 1, 1, 1, 1, 1, 1, 1, 1, 1, 1, 1, 1])
_k = set([(256, 257), (256, 319), (257, 258), (258, 259), (259, 260), (260, 261), (261, 262), (262, 263), (263, 264), (264, 265), (265, 266), (266, 267), (267, 268), (268, 269), (269, 270), (270, 271), (271, 272), (272, 273), (273, 274), (274, 275), (275, 276), (276, 277), (277, 278), (278, 279), (279, 280), (280, 281), (281, 282), (282, 283), (283, 284), (284, 285), (285, 286), (286, 287), (287, 288), (288, 289), (289, 290), (290, 291), (291, 292), (292, 293), (293, 294), (294, 295), (295, 296), (296, 297), (297, 298), (298, 299), (299, 300), (300, 301), (301, 302), (302, 303), (303, 304), (304, 305), (305, 306), (306, 307), (307, 308), (308, 309), (309, 310), (310, 311), (311, 312), (312, 313), (313, 314), (314, 315), (315, 316), (316, 317), (317, 318), (318, 319), (320, 321), (320, 383), (321, 322), (322, 323), (323, 324), (324, 325), (325, 326), (326, 327), (327, 328), (328, 329), (329, 330), (330, 331), (331, 332), (332, 333), (333, 334), (334, 335), (335, 336), (336, 337), (337, 338), (338, 339), (339, 340), (340, 341), (341, 342), (342, 343), (343, 344), (344, 345), (345, 346), (346, 347), (347, 348), (348, 349), (349, 350), (350, 351), (351, 352), (352, 353), (353, 354), (354, 355), (355, 356), (356, 357), (357, 358), (358, 359), (359, 360), (360, 361), (361, 362), (362, 363), (363, 364), (364, 365), (365, 366), (366, 367), (367, 368), (368, 369), (369, 370), (370, 371), (371, 372), (372, 373), (373, 374), (374, 375), (375, 376), (376, 377), (377, 378), (378, 379), (379, 380), (380, 381), (381, 382), (382, 383)])
me_cylinder.attributes.new('sharp_edge', 'BOOLEAN', 'EDGE').data.foreach_set('value', [ (min(e.vertices), max(e.vertices)) in _k for e in me_cylinder.edges])
me_cylinder.use_remesh_preserve_volume = False
me_cylinder.use_remesh_preserve_attributes = False
me_cylinder.use_mirror_vertex_groups = False
me_cylinder.update()

# ---- objects
ob_lamp = bpy.data.objects.new('Lamp', light_lamp)
ob_camera = bpy.data.objects.new('Camera', cam_camera)
ob_cylinder = bpy.data.objects.new('Cylinder', me_cylinder)

# ---- transforms, parenting, visibility, modifiers, constraints
ob_lamp.location = (4.076, 1.005, 5.904)
ob_lamp.rotation_euler = (0.6503, 0.05522, 1.866)
ob_lamp.lock_rotations_4d = False
ob_lamp.empty_display_type = 'ARROWS'
ob_lamp.color = (0.0, 0.0, 0.0, 0.0)
ob_lamp.lineart.crease_threshold = 0.0
ob_camera.location = (7.481, -6.508, 5.344)
ob_camera.rotation_euler = (1.109, 0.0, 0.8149)
ob_camera.lock_rotations_4d = False
ob_camera.empty_display_type = 'ARROWS'
ob_camera.color = (0.0, 0.0, 0.0, 0.0)
ob_camera.display_type = 'WIRE'
ob_camera.lineart.crease_threshold = 0.0
ob_cylinder.location = (0.0, 0.0, 0.0)
ob_cylinder.lineart.crease_threshold = 0.0

# ---- collection membership
col_collection_1.objects.link(ob_lamp)
col_collection_1.objects.link(ob_camera)
col_collection_1.objects.link(ob_cylinder)

# ---- scene / render settings (as saved in the file)
scene.camera = ob_camera
scene.frame_start = 1; scene.frame_end = 250; scene.frame_set(1)
scene.render.engine = 'BLENDER_EEVEE_NEXT'
scene.render.resolution_percentage = 50
scene.render.dither_intensity = 0.0
scene.cycles.use_denoising = False
scene.cycles.samples = 128
scene.cycles.sampling_pattern = 'TABULATED_SOBOL'
scene.cycles.use_adaptive_sampling = False
scene.cycles.use_light_tree = False
scene.cycles.blur_glossy = 0.0
scene.cycles.sample_clamp_indirect = 0.0
scene.view_settings.view_transform = 'Standard'
scene.unit_settings.scale_length = 0.01
bpy.context.view_layer.update()
